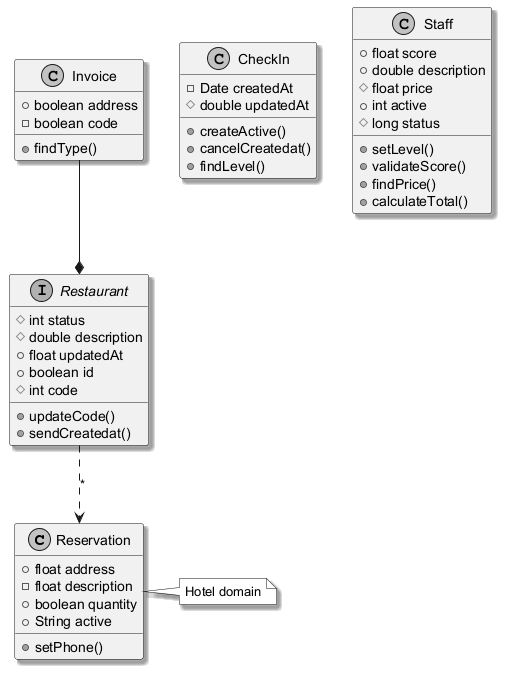

The diagram above was rendered by PlantUML. Its source (embedded in the PNG):
@startuml
skinparam monochrome true
skinparam shadowing true
class Reservation {
  +float address
  -float description
  +boolean quantity
  +String active
  +setPhone()
}
class CheckIn {
  -Date createdAt
  #double updatedAt
  +createActive()
  +cancelCreatedat()
  +findLevel()
}
interface Restaurant {
  #int status
  #double description
  +float updatedAt
  +boolean id
  #int code
  +updateCode()
  +sendCreatedat()
}
class Invoice {
  +boolean address
  -boolean code
  +findType()
}
class Staff {
  +float score
  +double description
  #float price
  +int active
  #long status
  +setLevel()
  +validateScore()
  +findPrice()
  +calculateTotal()
}
Restaurant ..> Reservation : "*"
Invoice --* Restaurant
note right of Reservation : Hotel domain
@enduml